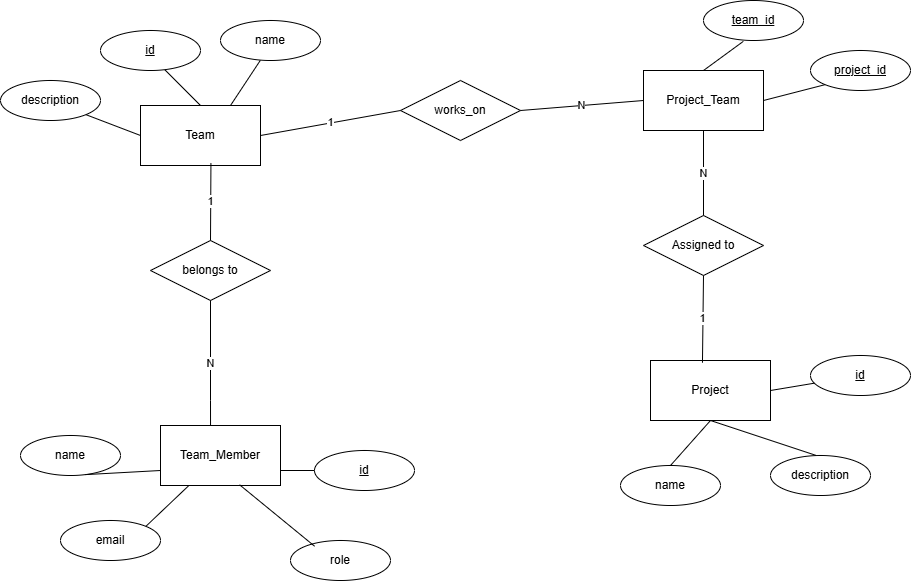

The diagram above was exported from draw.io. Its source (the exported page's mxGraphModel, read from the mxfile embedded in the PNG):
<mxGraphModel dx="1303" dy="669" grid="1" gridSize="10" guides="1" tooltips="1" connect="1" arrows="1" fold="1" page="1" pageScale="1" pageWidth="827" pageHeight="1169" math="0" shadow="0">
  <root>
    <mxCell id="0" />
    <mxCell id="1" parent="0" />
    <mxCell id="lvhevhVyEdv6UJ4sg3Us-1" parent="1" style="rounded=0;whiteSpace=wrap;html=1;" value="Team" vertex="1">
      <mxGeometry height="60" width="120" x="190" y="215" as="geometry" />
    </mxCell>
    <mxCell id="lvhevhVyEdv6UJ4sg3Us-2" parent="1" style="rounded=0;whiteSpace=wrap;html=1;" value="Team_Member" vertex="1">
      <mxGeometry height="60" width="120" x="210" y="535" as="geometry" />
    </mxCell>
    <mxCell id="lvhevhVyEdv6UJ4sg3Us-3" parent="1" style="rounded=0;whiteSpace=wrap;html=1;" value="Project" vertex="1">
      <mxGeometry height="60" width="120" x="700" y="470" as="geometry" />
    </mxCell>
    <mxCell id="lvhevhVyEdv6UJ4sg3Us-4" parent="1" style="rounded=0;whiteSpace=wrap;html=1;" value="Project_Team" vertex="1">
      <mxGeometry height="60" width="120" x="693" y="180" as="geometry" />
    </mxCell>
    <mxCell id="lvhevhVyEdv6UJ4sg3Us-8" parent="1" style="ellipse;whiteSpace=wrap;html=1;align=center;fontStyle=4;" value="id" vertex="1">
      <mxGeometry height="40" width="100" x="364" y="560" as="geometry" />
    </mxCell>
    <mxCell id="lvhevhVyEdv6UJ4sg3Us-9" parent="1" style="ellipse;whiteSpace=wrap;html=1;align=center;" value="name" vertex="1">
      <mxGeometry height="40" width="100" x="270" y="130" as="geometry" />
    </mxCell>
    <mxCell id="lvhevhVyEdv6UJ4sg3Us-12" parent="1" style="ellipse;whiteSpace=wrap;html=1;align=center;" value="description" vertex="1">
      <mxGeometry height="40" width="100" x="50" y="190" as="geometry" />
    </mxCell>
    <mxCell id="lvhevhVyEdv6UJ4sg3Us-14" parent="1" style="ellipse;whiteSpace=wrap;html=1;align=center;fontStyle=4;" value="id" vertex="1">
      <mxGeometry height="40" width="100" x="150" y="140" as="geometry" />
    </mxCell>
    <mxCell id="lvhevhVyEdv6UJ4sg3Us-15" parent="1" style="ellipse;whiteSpace=wrap;html=1;align=center;" value="name" vertex="1">
      <mxGeometry height="40" width="100" x="70" y="545" as="geometry" />
    </mxCell>
    <mxCell id="lvhevhVyEdv6UJ4sg3Us-16" parent="1" style="ellipse;whiteSpace=wrap;html=1;align=center;" value="email" vertex="1">
      <mxGeometry height="40" width="100" x="110" y="630" as="geometry" />
    </mxCell>
    <mxCell id="lvhevhVyEdv6UJ4sg3Us-17" parent="1" style="ellipse;whiteSpace=wrap;html=1;align=center;" value="role" vertex="1">
      <mxGeometry height="40" width="100" x="340" y="650" as="geometry" />
    </mxCell>
    <mxCell id="lvhevhVyEdv6UJ4sg3Us-20" parent="1" style="ellipse;whiteSpace=wrap;html=1;align=center;fontStyle=4;" value="id" vertex="1">
      <mxGeometry height="40" width="100" x="860" y="465" as="geometry" />
    </mxCell>
    <mxCell id="lvhevhVyEdv6UJ4sg3Us-21" parent="1" style="ellipse;whiteSpace=wrap;html=1;align=center;" value="name" vertex="1">
      <mxGeometry height="40" width="100" x="670" y="575" as="geometry" />
    </mxCell>
    <mxCell id="lvhevhVyEdv6UJ4sg3Us-22" parent="1" style="ellipse;whiteSpace=wrap;html=1;align=center;" value="description" vertex="1">
      <mxGeometry height="40" width="100" x="820" y="565" as="geometry" />
    </mxCell>
    <mxCell id="lvhevhVyEdv6UJ4sg3Us-23" parent="1" style="shape=rhombus;perimeter=rhombusPerimeter;whiteSpace=wrap;html=1;align=center;" value="belongs to" vertex="1">
      <mxGeometry height="60" width="120" x="200" y="350" as="geometry" />
    </mxCell>
    <mxCell id="lvhevhVyEdv6UJ4sg3Us-33" edge="1" parent="1" source="lvhevhVyEdv6UJ4sg3Us-9" style="endArrow=none;html=1;rounded=0;entryX=0.75;entryY=0;entryDx=0;entryDy=0;exitX=0.398;exitY=0.998;exitDx=0;exitDy=0;exitPerimeter=0;" target="lvhevhVyEdv6UJ4sg3Us-1" value="">
      <mxGeometry relative="1" as="geometry">
        <mxPoint x="200" y="523.75" as="sourcePoint" />
        <mxPoint x="290" y="523.75" as="targetPoint" />
      </mxGeometry>
    </mxCell>
    <mxCell id="lvhevhVyEdv6UJ4sg3Us-34" edge="1" parent="1" source="lvhevhVyEdv6UJ4sg3Us-12" style="endArrow=none;html=1;rounded=0;exitX=1;exitY=1;exitDx=0;exitDy=0;entryX=0;entryY=0.5;entryDx=0;entryDy=0;" target="lvhevhVyEdv6UJ4sg3Us-1" value="">
      <mxGeometry relative="1" as="geometry">
        <mxPoint x="296" y="545" as="sourcePoint" />
        <mxPoint x="230" y="505" as="targetPoint" />
      </mxGeometry>
    </mxCell>
    <mxCell id="lvhevhVyEdv6UJ4sg3Us-35" edge="1" parent="1" source="lvhevhVyEdv6UJ4sg3Us-14" style="endArrow=none;html=1;rounded=0;exitX=0.646;exitY=0.988;exitDx=0;exitDy=0;entryX=0.5;entryY=0;entryDx=0;entryDy=0;exitPerimeter=0;" target="lvhevhVyEdv6UJ4sg3Us-1" value="">
      <mxGeometry relative="1" as="geometry">
        <mxPoint x="160" y="535" as="sourcePoint" />
        <mxPoint x="290" y="515" as="targetPoint" />
      </mxGeometry>
    </mxCell>
    <mxCell id="lvhevhVyEdv6UJ4sg3Us-37" edge="1" parent="1" source="lvhevhVyEdv6UJ4sg3Us-2" style="endArrow=none;html=1;rounded=0;entryX=0;entryY=0.5;entryDx=0;entryDy=0;exitX=1;exitY=0.75;exitDx=0;exitDy=0;" target="lvhevhVyEdv6UJ4sg3Us-8" value="">
      <mxGeometry relative="1" as="geometry">
        <mxPoint x="245" y="525" as="sourcePoint" />
        <mxPoint x="315" y="525" as="targetPoint" />
      </mxGeometry>
    </mxCell>
    <mxCell id="lvhevhVyEdv6UJ4sg3Us-38" edge="1" parent="1" source="lvhevhVyEdv6UJ4sg3Us-2" style="endArrow=none;html=1;rounded=0;entryX=0.241;entryY=0.143;entryDx=0;entryDy=0;exitX=0.659;exitY=0.988;exitDx=0;exitDy=0;exitPerimeter=0;entryPerimeter=0;" target="lvhevhVyEdv6UJ4sg3Us-17" value="">
      <mxGeometry relative="1" as="geometry">
        <mxPoint x="300" y="535" as="sourcePoint" />
        <mxPoint x="310" y="495" as="targetPoint" />
      </mxGeometry>
    </mxCell>
    <mxCell id="lvhevhVyEdv6UJ4sg3Us-39" edge="1" parent="1" source="lvhevhVyEdv6UJ4sg3Us-2" style="endArrow=none;html=1;rounded=0;entryX=0.649;entryY=0.978;entryDx=0;entryDy=0;exitX=0;exitY=0.75;exitDx=0;exitDy=0;entryPerimeter=0;" target="lvhevhVyEdv6UJ4sg3Us-15" value="">
      <mxGeometry relative="1" as="geometry">
        <mxPoint x="370" y="545" as="sourcePoint" />
        <mxPoint x="380" y="505" as="targetPoint" />
      </mxGeometry>
    </mxCell>
    <mxCell id="lvhevhVyEdv6UJ4sg3Us-40" edge="1" parent="1" source="lvhevhVyEdv6UJ4sg3Us-2" style="endArrow=none;html=1;rounded=0;entryX=1;entryY=0;entryDx=0;entryDy=0;" target="lvhevhVyEdv6UJ4sg3Us-16" value="">
      <mxGeometry relative="1" as="geometry">
        <mxPoint x="170" y="615" as="sourcePoint" />
        <mxPoint x="180" y="575" as="targetPoint" />
      </mxGeometry>
    </mxCell>
    <mxCell id="lvhevhVyEdv6UJ4sg3Us-45" parent="1" style="ellipse;whiteSpace=wrap;html=1;align=center;fontStyle=4;" value="project_id" vertex="1">
      <mxGeometry height="40" width="100" x="860" y="160" as="geometry" />
    </mxCell>
    <mxCell id="lvhevhVyEdv6UJ4sg3Us-46" parent="1" style="ellipse;whiteSpace=wrap;html=1;align=center;fontStyle=4;" value="team_id" vertex="1">
      <mxGeometry height="40" width="100" x="753" y="110" as="geometry" />
    </mxCell>
    <mxCell id="lvhevhVyEdv6UJ4sg3Us-47" edge="1" parent="1" source="lvhevhVyEdv6UJ4sg3Us-4" style="endArrow=none;html=1;rounded=0;entryX=0;entryY=1;entryDx=0;entryDy=0;exitX=1;exitY=0.5;exitDx=0;exitDy=0;" target="lvhevhVyEdv6UJ4sg3Us-45" value="">
      <mxGeometry relative="1" as="geometry">
        <mxPoint x="713" y="240" as="sourcePoint" />
        <mxPoint x="873" y="240" as="targetPoint" />
      </mxGeometry>
    </mxCell>
    <mxCell id="lvhevhVyEdv6UJ4sg3Us-48" edge="1" parent="1" source="lvhevhVyEdv6UJ4sg3Us-4" style="endArrow=none;html=1;rounded=0;entryX=0.398;entryY=1.022;entryDx=0;entryDy=0;entryPerimeter=0;exitX=0.5;exitY=0;exitDx=0;exitDy=0;" target="lvhevhVyEdv6UJ4sg3Us-46" value="">
      <mxGeometry relative="1" as="geometry">
        <mxPoint x="403" y="370" as="sourcePoint" />
        <mxPoint x="563" y="370" as="targetPoint" />
      </mxGeometry>
    </mxCell>
    <mxCell id="lvhevhVyEdv6UJ4sg3Us-49" edge="1" parent="1" source="lvhevhVyEdv6UJ4sg3Us-3" style="endArrow=none;html=1;rounded=0;entryX=0.5;entryY=0;entryDx=0;entryDy=0;exitX=0.5;exitY=1;exitDx=0;exitDy=0;" target="lvhevhVyEdv6UJ4sg3Us-21" value="">
      <mxGeometry relative="1" as="geometry">
        <mxPoint x="390" y="375" as="sourcePoint" />
        <mxPoint x="550" y="375" as="targetPoint" />
      </mxGeometry>
    </mxCell>
    <mxCell id="lvhevhVyEdv6UJ4sg3Us-50" edge="1" parent="1" source="lvhevhVyEdv6UJ4sg3Us-3" style="endArrow=none;html=1;rounded=0;entryX=0.457;entryY=-0.001;entryDx=0;entryDy=0;entryPerimeter=0;exitX=0.5;exitY=1;exitDx=0;exitDy=0;" target="lvhevhVyEdv6UJ4sg3Us-22" value="">
      <mxGeometry relative="1" as="geometry">
        <mxPoint x="390" y="375" as="sourcePoint" />
        <mxPoint x="550" y="375" as="targetPoint" />
      </mxGeometry>
    </mxCell>
    <mxCell id="lvhevhVyEdv6UJ4sg3Us-51" edge="1" parent="1" source="lvhevhVyEdv6UJ4sg3Us-3" style="endArrow=none;html=1;rounded=0;exitX=1;exitY=0.5;exitDx=0;exitDy=0;" target="lvhevhVyEdv6UJ4sg3Us-20" value="">
      <mxGeometry relative="1" as="geometry">
        <mxPoint x="640" y="545" as="sourcePoint" />
        <mxPoint x="800" y="545" as="targetPoint" />
      </mxGeometry>
    </mxCell>
    <mxCell id="lvhevhVyEdv6UJ4sg3Us-52" parent="1" style="shape=rhombus;perimeter=rhombusPerimeter;whiteSpace=wrap;html=1;align=center;" value="Assigned to" vertex="1">
      <mxGeometry height="60" width="120" x="693" y="325" as="geometry" />
    </mxCell>
    <mxCell id="lvhevhVyEdv6UJ4sg3Us-53" edge="1" parent="1" source="lvhevhVyEdv6UJ4sg3Us-3" style="endArrow=none;html=1;rounded=0;entryX=0.5;entryY=1;entryDx=0;entryDy=0;exitX=0.433;exitY=0.037;exitDx=0;exitDy=0;exitPerimeter=0;" target="lvhevhVyEdv6UJ4sg3Us-52" value="1">
      <mxGeometry relative="1" as="geometry">
        <mxPoint x="523" y="355" as="sourcePoint" />
        <mxPoint x="683" y="355" as="targetPoint" />
      </mxGeometry>
    </mxCell>
    <mxCell id="lvhevhVyEdv6UJ4sg3Us-54" edge="1" parent="1" source="lvhevhVyEdv6UJ4sg3Us-52" style="endArrow=none;html=1;rounded=0;entryX=0.5;entryY=1;entryDx=0;entryDy=0;exitX=0.5;exitY=0;exitDx=0;exitDy=0;" target="lvhevhVyEdv6UJ4sg3Us-4" value="N">
      <mxGeometry relative="1" as="geometry">
        <mxPoint x="593" y="315" as="sourcePoint" />
        <mxPoint x="753" y="315" as="targetPoint" />
      </mxGeometry>
    </mxCell>
    <mxCell id="lvhevhVyEdv6UJ4sg3Us-57" edge="1" parent="1" source="lvhevhVyEdv6UJ4sg3Us-2" style="endArrow=none;html=1;rounded=0;entryX=0.5;entryY=1;entryDx=0;entryDy=0;exitX=0.417;exitY=0;exitDx=0;exitDy=0;exitPerimeter=0;" target="lvhevhVyEdv6UJ4sg3Us-23" value="N">
      <mxGeometry relative="1" as="geometry">
        <Array as="points">
          <mxPoint x="260" y="510" />
        </Array>
        <mxPoint x="260" y="530" as="sourcePoint" />
        <mxPoint x="250.38" y="480" as="targetPoint" />
      </mxGeometry>
    </mxCell>
    <mxCell id="lvhevhVyEdv6UJ4sg3Us-59" edge="1" parent="1" source="lvhevhVyEdv6UJ4sg3Us-23" style="endArrow=none;html=1;rounded=0;exitX=0.5;exitY=0;exitDx=0;exitDy=0;entryX=0.587;entryY=0.96;entryDx=0;entryDy=0;entryPerimeter=0;" target="lvhevhVyEdv6UJ4sg3Us-1" value="1">
      <mxGeometry relative="1" as="geometry">
        <mxPoint x="170" y="450" as="sourcePoint" />
        <mxPoint x="260" y="280" as="targetPoint" />
      </mxGeometry>
    </mxCell>
    <mxCell id="lvhevhVyEdv6UJ4sg3Us-60" parent="1" style="shape=rhombus;perimeter=rhombusPerimeter;whiteSpace=wrap;html=1;align=center;" value="works_on" vertex="1">
      <mxGeometry height="60" width="120" x="450" y="190" as="geometry" />
    </mxCell>
    <mxCell id="lvhevhVyEdv6UJ4sg3Us-61" edge="1" parent="1" source="lvhevhVyEdv6UJ4sg3Us-1" style="endArrow=none;html=1;rounded=0;entryX=0;entryY=0.5;entryDx=0;entryDy=0;exitX=1;exitY=0.5;exitDx=0;exitDy=0;" target="lvhevhVyEdv6UJ4sg3Us-60" value="1">
      <mxGeometry relative="1" as="geometry">
        <mxPoint x="254" y="244.47" as="sourcePoint" />
        <mxPoint x="414" y="244.47" as="targetPoint" />
      </mxGeometry>
    </mxCell>
    <mxCell id="lvhevhVyEdv6UJ4sg3Us-62" edge="1" parent="1" source="lvhevhVyEdv6UJ4sg3Us-60" style="endArrow=none;html=1;rounded=0;entryX=0;entryY=0.5;entryDx=0;entryDy=0;exitX=1;exitY=0.5;exitDx=0;exitDy=0;" target="lvhevhVyEdv6UJ4sg3Us-4" value="N">
      <mxGeometry relative="1" as="geometry">
        <mxPoint x="530" y="370" as="sourcePoint" />
        <mxPoint x="690" y="370" as="targetPoint" />
      </mxGeometry>
    </mxCell>
  </root>
</mxGraphModel>